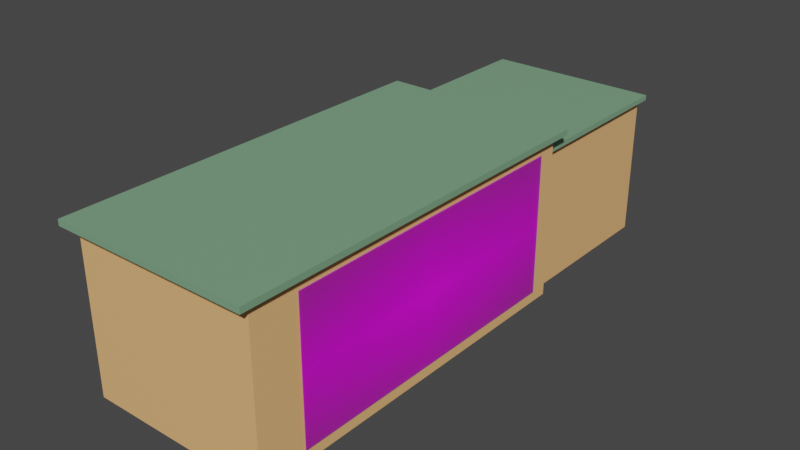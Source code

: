# Source: counter_03.blend  (saved by Blender 3.2.14; exported with 4.5.12 LTS)
import bpy
from mathutils import Matrix  # noqa: F401  (used for matrix-valued properties, if any)

bpy.ops.wm.read_factory_settings(use_empty=True)
scene = bpy.context.scene
scene.name = 'Scene'

# ---- collections
col_collection = bpy.data.collections.new('Collection'); scene.collection.children.link(col_collection)

# ---- images (referenced by path relative to the original .blend; pixels are not part of the script)
import os
ASSET_DIR = os.environ.get("B2B_ASSET_DIR", "")  # directory of the original .blend (textures are referenced by path, not embedded)
HERE = os.path.dirname(os.path.abspath(__file__))  # packed textures are extracted next to this script under _unpacked/

def load_image(name, relpath, width, height, colorspace="sRGB"):
    """Load a texture the original file referenced (path relative to the .blend, or extracted next to this script)."""
    p = next((c for c in (os.path.join(HERE, relpath), os.path.join(ASSET_DIR, relpath)) if relpath and os.path.exists(c)), "")
    if p:
        img = bpy.data.images.load(p, check_existing=True)
        img.name = name
    else:  # same state as the original file: an image datablock whose file is absent (Cycles renders it pink)
        img = bpy.data.images.new(name, width, height)
        img.source = "FILE"
        img.filepath = "//" + (relpath or name)
    img.colorspace_settings.name = colorspace
    return img
img_coffee_shop_counter_png = load_image('coffee shop_counter.png', 'coffee shop_counter.png', 1024, 1024, 'sRGB')

# ---- materials (node trees are filled in below, after node groups)
mat_material_001 = bpy.data.materials.new('Material.001')
mat_material_001.use_transparent_shadow = False
mat_material = bpy.data.materials.new('Material')
mat_material.alpha_threshold = 0.0
mat_material.use_transparent_shadow = False
mat_material.line_color = (0.0, 0.0, 0.0, 1.0)
mat_coffee_shop_counter = bpy.data.materials.new('coffee shop_counter')
mat_coffee_shop_counter.surface_render_method = 'BLENDED'
mat_coffee_shop_counter.blend_method = 'BLEND'
mat_coffee_shop_counter.use_transparent_shadow = False

# ---- material node trees
mat_material_001.use_nodes = True; mat_material_001.node_tree.nodes.clear()
_N = mat_material_001.node_tree.nodes; _L = mat_material_001.node_tree.links
n0 = _N.new('ShaderNodeBsdfPrincipled'); n0.name = 'Principled BSDF'; n0.location = (10, 300)
n0.distribution = 'GGX'
n0.subsurface_method = 'RANDOM_WALK_SKIN'
n0.inputs[0].default_value = (0.9169, 0.499, 0.2033, 1.0)
n0.inputs[3].default_value = 1.45
n0.inputs[27].default_value = (0.0, 0.0, 0.0, 1.0)
n0.inputs[28].default_value = 1.0
n1 = _N.new('ShaderNodeOutputMaterial'); n1.name = 'Material Output'; n1.location = (300, 300)
_L.new(n0.outputs[0], n1.inputs[0])
n1.is_active_output = True
mat_material.use_nodes = True; mat_material.node_tree.nodes.clear()
_N = mat_material.node_tree.nodes; _L = mat_material.node_tree.links
n0 = _N.new('ShaderNodeOutputMaterial'); n0.name = 'Material Output'; n0.location = (300, 300)
n1 = _N.new('ShaderNodeBsdfPrincipled'); n1.name = 'Principled BSDF'; n1.location = (10, 300)
n1.distribution = 'GGX'
n1.subsurface_method = 'RANDOM_WALK_SKIN'
n1.inputs[0].default_value = (0.227, 0.4287, 0.2582, 1.0)
n1.inputs[1].default_value = 0.156
n1.inputs[2].default_value = 0.3083
n1.inputs[3].default_value = 1.45
n1.inputs[13].default_value = 0.2706
n1.inputs[24].default_value = 0.06055
n1.inputs[27].default_value = (0.0, 0.0, 0.0, 1.0)
n1.inputs[28].default_value = 1.0
_L.new(n1.outputs[0], n0.inputs[0])
n0.is_active_output = True
mat_coffee_shop_counter.use_nodes = True; mat_coffee_shop_counter.node_tree.nodes.clear()
_N = mat_coffee_shop_counter.node_tree.nodes; _L = mat_coffee_shop_counter.node_tree.links
n0 = _N.new('ShaderNodeOutputMaterial'); n0.name = 'Material Output'; n0.location = (300, 300)
n1 = _N.new('ShaderNodeTexImage'); n1.name = 'Image Texture'; n1.location = (-200, 300)
n1.image = img_coffee_shop_counter_png
n1.extension = 'CLIP'
n2 = _N.new('ShaderNodeBsdfPrincipled'); n2.name = 'Principled BSDF'; n2.location = (0, 300)
n2.distribution = 'GGX'
n2.subsurface_method = 'RANDOM_WALK_SKIN'
n2.inputs[3].default_value = 1.45
n2.inputs[27].default_value = (0.0, 0.0, 0.0, 1.0)
n2.inputs[28].default_value = 1.0
_L.new(n1.outputs[0], n2.inputs[0])
_L.new(n1.outputs[1], n2.inputs[4])
_L.new(n2.outputs[0], n0.inputs[0])
n0.is_active_output = True

# ---- world
world_world = bpy.data.worlds.new('World'); scene.world = world_world
world_world.use_nodes = True; world_world.node_tree.nodes.clear()
_N = world_world.node_tree.nodes; _L = world_world.node_tree.links
n0 = _N.new('ShaderNodeOutputWorld'); n0.name = 'World Output'; n0.location = (300, 300)
n1 = _N.new('ShaderNodeBackground'); n1.name = 'Background'; n1.location = (10, 300)
n1.inputs[0].default_value = (0.05088, 0.05088, 0.05088, 1.0)
_L.new(n1.outputs[0], n0.inputs[0])
n0.is_active_output = True
world_world.color = (0.05088, 0.05088, 0.05088)
world_world.use_sun_shadow = False
world_world.sun_shadow_jitter_overblur = 0.0

# ---- meshes
me_cube = bpy.data.meshes.new('Cube')
me_cube.from_pydata([(0.5, 1.0, 0.8842), (0.5, 1.0, 0.01581), (0.5, -1.0, 0.8842), (0.5, -1.0, 0.01581), (-0.5, 1.0, 0.8842), (-0.5, 1.0, 0.01581), (-0.5, -1.0, 0.8842), (-0.5, -1.0, 0.01581), (0.5339, -1.068, 0.8842), (-0.5339, -1.068, 0.8842), (0.5339, 1.068, 0.8842), (-0.5339, 1.068, 0.8842), (0.5339, -1.068, 0.9158), (-0.5339, -1.068, 0.9158), (0.5339, 1.068, 0.9158), (-0.5339, 1.068, 0.9158)], [], [(0, 4, 11, 10), (3, 2, 6, 7), (7, 6, 4, 5), (5, 1, 3, 7), (1, 0, 2, 3), (5, 4, 0, 1), (10, 11, 15, 14), (6, 2, 8, 9), (4, 6, 9, 11), (2, 0, 10, 8), (14, 15, 13, 12), (8, 10, 14, 12), (11, 9, 13, 15), (9, 8, 12, 13)])
me_cube.polygons.foreach_set('material_index', [1, 0, 0, 0, 0, 0, 1, 1, 1, 1, 1, 1, 1, 1])
_uv = me_cube.uv_layers.new(name='UVMap')
_uv.uv.foreach_set('vector', [0.625, 0.5, 0.625, 0.25, 0.625, 0.25, 0.625, 0.5, 0.375, 0.75, 0.625, 0.75, 0.625, 1.0, 0.375, 1.0, 0.375, 0.0, 0.625, 0.0, 0.625, 0.25, 0.375, 0.25, 0.125, 0.5, 0.375, 0.5, 0.375, 0.75, 0.125, 0.75, 0.375, 0.5, 0.625, 0.5, 0.625, 0.75, 0.375, 0.75, 0.375, 0.25, 0.625, 0.25, 0.625, 0.5, 0.375, 0.5, 0.625, 0.5, 0.625, 0.25, 0.625, 0.25, 0.625, 0.5, 0.625, 1.0, 0.625, 0.75, 0.625, 0.75, 0.625, 1.0, 0.625, 0.25, 0.625, 0.0, 0.625, 0.0, 0.625, 0.25, 0.625, 0.75, 0.625, 0.5, 0.625, 0.5, 0.625, 0.75, 0.625, 0.5, 0.875, 0.5, 0.875, 0.75, 0.625, 0.75, 0.625, 0.75, 0.625, 0.5, 0.625, 0.5, 0.625, 0.75, 0.625, 0.25, 0.625, 0.0, 0.625, 0.0, 0.625, 0.25, 0.625, 1.0, 0.625, 0.75, 0.625, 0.75, 0.625, 1.0])
me_cube.materials.append(mat_material_001)
me_cube.materials.append(mat_material)
me_cube.use_mirror_vertex_groups = False
me_cube.update()
me_cube_001 = bpy.data.meshes.new('Cube.001')
me_cube_001.from_pydata([(0.4448, 1.937, 0.7881), (0.4448, 1.937, 0.01618), (0.4448, 1.0, 0.7881), (0.4448, 1.0, 0.01618), (-0.4449, 1.937, 0.7881), (-0.4449, 1.937, 0.01618), (-0.4449, 1.0, 0.7881), (-0.4449, 1.0, 0.01618), (0.475, 0.9686, 0.7881), (-0.475, 0.9686, 0.7881), (0.475, 1.969, 0.7881), (-0.475, 1.969, 0.7881), (0.475, 0.9686, 0.8162), (-0.475, 0.9686, 0.8162), (0.475, 1.969, 0.8162), (-0.475, 1.969, 0.8162)], [], [(0, 4, 11, 10), (3, 2, 6, 7), (7, 6, 4, 5), (5, 1, 3, 7), (1, 0, 2, 3), (5, 4, 0, 1), (10, 11, 15, 14), (6, 2, 8, 9), (4, 6, 9, 11), (2, 0, 10, 8), (14, 15, 13, 12), (8, 10, 14, 12), (11, 9, 13, 15), (9, 8, 12, 13)])
me_cube_001.polygons.foreach_set('material_index', [0, 1, 1, 1, 1, 1, 0, 0, 0, 0, 0, 0, 0, 0])
_uv = me_cube_001.uv_layers.new(name='UVMap')
_uv.uv.foreach_set('vector', [0.625, 0.5, 0.625, 0.25, 0.625, 0.25, 0.625, 0.5, 0.375, 0.75, 0.625, 0.75, 0.625, 1.0, 0.375, 1.0, 0.375, 0.0, 0.625, 0.0, 0.625, 0.25, 0.375, 0.25, 0.125, 0.5, 0.375, 0.5, 0.375, 0.75, 0.125, 0.75, 0.375, 0.5, 0.625, 0.5, 0.625, 0.75, 0.375, 0.75, 0.375, 0.25, 0.625, 0.25, 0.625, 0.5, 0.375, 0.5, 0.625, 0.5, 0.625, 0.25, 0.625, 0.25, 0.625, 0.5, 0.625, 1.0, 0.625, 0.75, 0.625, 0.75, 0.625, 1.0, 0.625, 0.25, 0.625, 0.0, 0.625, 0.0, 0.625, 0.25, 0.625, 0.75, 0.625, 0.5, 0.625, 0.5, 0.625, 0.75, 0.625, 0.5, 0.875, 0.5, 0.875, 0.75, 0.625, 0.75, 0.625, 0.75, 0.625, 0.5, 0.625, 0.5, 0.625, 0.75, 0.625, 0.25, 0.625, 0.0, 0.625, 0.0, 0.625, 0.25, 0.625, 1.0, 0.625, 0.75, 0.625, 0.75, 0.625, 1.0])
me_cube_001.materials.append(mat_material)
me_cube_001.materials.append(mat_material_001)
me_cube_001.use_mirror_vertex_groups = False
me_cube_001.update()
me_coffee_shop_counter = bpy.data.meshes.new('coffee shop_counter')
me_coffee_shop_counter.from_pydata([(0.5095, 0.8904, 0.08046), (0.5095, 0.8904, 0.8334), (0.5095, -0.7558, 0.8334), (0.5095, -0.7558, 0.08046)], [], [(3, 0, 1, 2)])
_uv = me_coffee_shop_counter.uv_layers.new(name='UVMap')
_uv.uv.foreach_set('vector', [0.2564, 0.0, 0.7601, 0.0, 0.7601, 1.0, 0.2564, 1.0])
me_coffee_shop_counter.materials.append(mat_coffee_shop_counter)
me_coffee_shop_counter.update()

# ---- objects
ob_cube = bpy.data.objects.new('Cube', me_cube)
ob_cube_001 = bpy.data.objects.new('Cube.001', me_cube_001)
ob_coffee_shop_counter = bpy.data.objects.new('coffee shop_counter', me_coffee_shop_counter)

# ---- transforms, parenting, visibility, modifiers, constraints
ob_cube.location = (0.0, 0.0, 0.0)
ob_cube.lock_rotations_4d = False
ob_cube.empty_display_type = 'ARROWS'
ob_cube.lineart.crease_threshold = 0.0
ob_cube_001.location = (0.0, 0.0, 0.0)
ob_cube_001.lock_rotations_4d = False
ob_cube_001.empty_display_type = 'ARROWS'
ob_cube_001.lineart.crease_threshold = 0.0
ob_coffee_shop_counter.location = (0.0, 0.0, 0.0)

# ---- collection membership
col_collection.objects.link(ob_cube)
col_collection.objects.link(ob_cube_001)
col_collection.objects.link(ob_coffee_shop_counter)

# ---- scene / render settings (as saved in the file)
scene.frame_start = 1; scene.frame_end = 250; scene.frame_set(1)
scene.render.engine = 'BLENDER_EEVEE_NEXT'
scene.cycles.sampling_pattern = 'TABULATED_SOBOL'
scene.cycles.use_light_tree = False
scene.view_settings.view_transform = 'Filmic'
bpy.context.view_layer.update()

# ---- added for rendering (the .blend has no active camera and no usable light): camera, sun
cam_auto = bpy.data.cameras.new('AutoCamera')
cam_auto.lens = 50.0
cam_auto.sensor_width = 36.0
cam_auto.clip_end = 1000.0
ob_auto_camera = bpy.data.objects.new('AutoCamera', cam_auto)
scene.collection.objects.link(ob_auto_camera)
ob_auto_camera.location = (3.09227, -3.26031, 2.93962)
ob_auto_camera.rotation_euler = (1.09748, -7.21219e-08, 0.694738)
scene.camera = ob_auto_camera
light_auto_sun = bpy.data.lights.new('AutoSun', 'SUN')
light_auto_sun.energy = 3.0
light_auto_sun.angle = 0.0523599
ob_auto_sun = bpy.data.objects.new('AutoSun', light_auto_sun)
scene.collection.objects.link(ob_auto_sun)
ob_auto_sun.rotation_euler = (0.872665, 0.174533, 0.523599)
bpy.context.view_layer.update()
